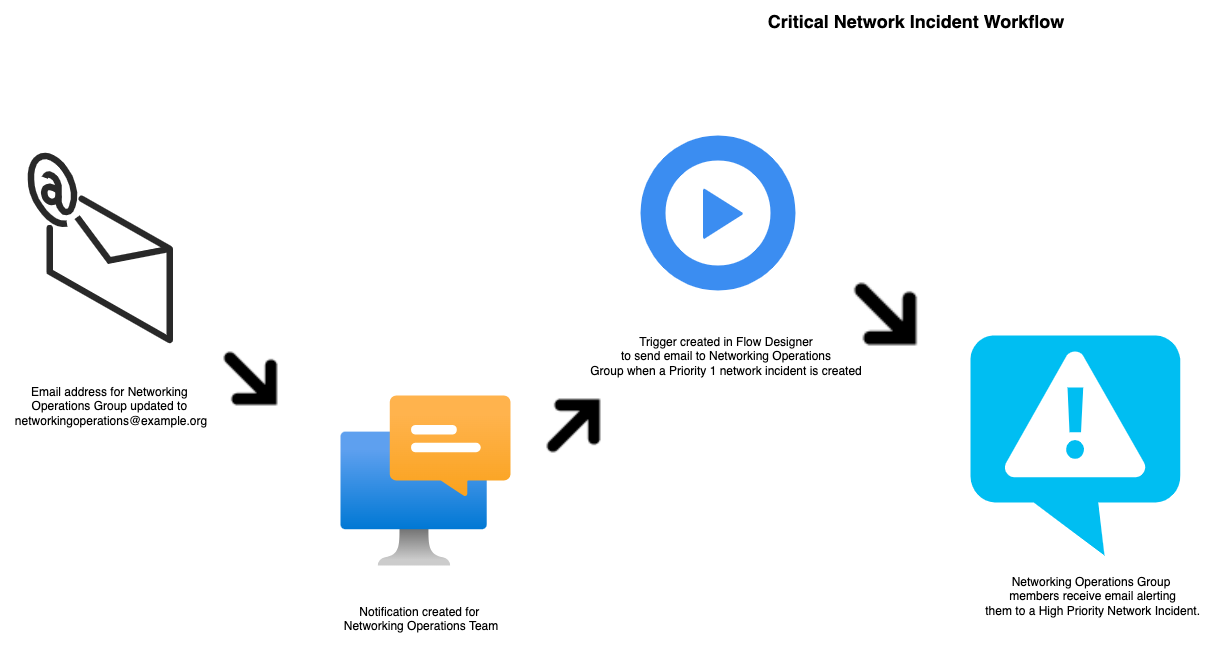

The diagram above was exported from draw.io. Its source (the exported page's mxGraphModel, read from the mxfile embedded in the PNG):
<mxGraphModel dx="3976" dy="1890" grid="1" gridSize="10" guides="1" tooltips="1" connect="1" arrows="1" fold="1" page="1" pageScale="1" pageWidth="850" pageHeight="1100" background="light-dark(#FFFFFF,#FFFFFF)" math="0" shadow="0">
  <root>
    <mxCell id="0" />
    <mxCell id="1" parent="0" />
    <mxCell id="2x87xh1gLGa_9BMRUuBd-4" value="" style="verticalLabelPosition=bottom;html=1;verticalAlign=top;strokeWidth=1;align=center;outlineConnect=0;dashed=0;outlineConnect=0;shape=mxgraph.aws3d.email;aspect=fixed;strokeColor=#292929;" parent="1" vertex="1">
      <mxGeometry x="-2420" y="-580" width="139.18" height="184.49" as="geometry" />
    </mxCell>
    <mxCell id="2x87xh1gLGa_9BMRUuBd-5" value="" style="image;aspect=fixed;html=1;points=[];align=center;fontSize=12;image=img/lib/azure2/other/Windows_Notification_Services.svg;" parent="1" vertex="1">
      <mxGeometry x="-2110" y="-340" width="170" height="170" as="geometry" />
    </mxCell>
    <mxCell id="2x87xh1gLGa_9BMRUuBd-6" value="Notification created for&amp;nbsp;&lt;div&gt;Networking Operations Team&lt;/div&gt;&lt;div&gt;&amp;nbsp;&lt;/div&gt;" style="text;html=1;align=center;verticalAlign=middle;resizable=0;points=[];autosize=1;strokeColor=none;fillColor=none;fontColor=light-dark(#000000,#000000);" parent="1" vertex="1">
      <mxGeometry x="-2120" y="-140" width="180" height="60" as="geometry" />
    </mxCell>
    <mxCell id="2x87xh1gLGa_9BMRUuBd-7" value="Email address for Networking&amp;nbsp;&lt;div&gt;Operations&amp;nbsp;&lt;span style=&quot;background-color: transparent;&quot;&gt;Group updated to&amp;nbsp;&lt;/span&gt;&lt;div&gt;networkingoperations@example.org&lt;/div&gt;&lt;/div&gt;" style="text;html=1;align=center;verticalAlign=middle;resizable=0;points=[];autosize=1;strokeColor=none;fillColor=none;fontColor=light-dark(#000000,#000000);" parent="1" vertex="1">
      <mxGeometry x="-2450" y="-360" width="220" height="60" as="geometry" />
    </mxCell>
    <mxCell id="2x87xh1gLGa_9BMRUuBd-10" value="" style="sketch=0;html=1;aspect=fixed;strokeColor=none;shadow=0;fillColor=#3B8DF1;verticalAlign=top;labelPosition=center;verticalLabelPosition=bottom;shape=mxgraph.gcp2.play_start" parent="1" vertex="1">
      <mxGeometry x="-1810" y="-600" width="155" height="155" as="geometry" />
    </mxCell>
    <mxCell id="2x87xh1gLGa_9BMRUuBd-11" value="Trigger created in Flow Designer&lt;div&gt;to send email to Networking Operations&lt;/div&gt;&lt;div&gt;Group when a Priority 1 network incident is created&lt;/div&gt;" style="text;html=1;align=center;verticalAlign=middle;resizable=0;points=[];autosize=1;strokeColor=none;fillColor=none;fontColor=light-dark(#000000,#000000);" parent="1" vertex="1">
      <mxGeometry x="-1870" y="-410" width="290" height="60" as="geometry" />
    </mxCell>
    <mxCell id="2x87xh1gLGa_9BMRUuBd-13" value="" style="verticalLabelPosition=bottom;html=1;verticalAlign=top;align=center;strokeColor=none;fillColor=#00BEF2;shape=mxgraph.azure.notification_topic;" parent="1" vertex="1">
      <mxGeometry x="-1480" y="-400" width="210" height="220" as="geometry" />
    </mxCell>
    <mxCell id="2x87xh1gLGa_9BMRUuBd-14" value="&lt;font style=&quot;color: light-dark(rgb(0, 0, 0), rgb(0, 0, 0));&quot;&gt;Networking Operations Group&lt;/font&gt;&lt;div&gt;&lt;font style=&quot;color: light-dark(rgb(0, 0, 0), rgb(0, 0, 0));&quot;&gt;&amp;nbsp;members receive email alerting&lt;/font&gt;&lt;/div&gt;&lt;div&gt;&lt;font style=&quot;color: light-dark(rgb(0, 0, 0), rgb(0, 0, 0));&quot;&gt;&amp;nbsp;them to a High Priority Network Incident.&lt;/font&gt;&lt;/div&gt;" style="text;html=1;align=center;verticalAlign=middle;resizable=0;points=[];autosize=1;strokeColor=none;fillColor=none;" parent="1" vertex="1">
      <mxGeometry x="-1480" y="-170" width="240" height="60" as="geometry" />
    </mxCell>
    <mxCell id="2x87xh1gLGa_9BMRUuBd-18" value="&lt;b&gt;&lt;font style=&quot;font-size: 18px;&quot;&gt;Critical Network Incident Workflow&lt;/font&gt;&lt;/b&gt;" style="text;html=1;align=center;verticalAlign=middle;resizable=0;points=[];autosize=1;strokeColor=none;fillColor=none;" parent="1" vertex="1">
      <mxGeometry x="-1695" y="-735" width="320" height="40" as="geometry" />
    </mxCell>
    <mxCell id="0aCHzEFayS-N7NIEU0em-8" value="" style="shape=image;html=1;verticalAlign=top;verticalLabelPosition=bottom;labelBackgroundColor=#ffffff;imageAspect=0;aspect=fixed;image=https://icons.diagrams.net/icon-cache1/Black_ToolBar_Icons-2624/Black_DownRight-Arrow-1426.png" vertex="1" parent="1">
      <mxGeometry x="-2230" y="-390" width="60" height="60" as="geometry" />
    </mxCell>
    <mxCell id="0aCHzEFayS-N7NIEU0em-9" value="" style="shape=image;html=1;verticalAlign=top;verticalLabelPosition=bottom;labelBackgroundColor=#ffffff;imageAspect=0;aspect=fixed;image=https://icons.diagrams.net/icon-cache1/Black_ToolBar_Icons-2624/Black_DownRight-Arrow-1426.png;direction=north;" vertex="1" parent="1">
      <mxGeometry x="-1910" y="-340" width="60" height="60" as="geometry" />
    </mxCell>
    <mxCell id="0aCHzEFayS-N7NIEU0em-12" value="" style="shape=image;html=1;verticalAlign=top;verticalLabelPosition=bottom;labelBackgroundColor=#ffffff;imageAspect=0;aspect=fixed;image=https://icons.diagrams.net/icon-cache1/Black_ToolBar_Icons-2624/Black_DownRight-Arrow-1426.png" vertex="1" parent="1">
      <mxGeometry x="-1600" y="-460" width="70" height="70" as="geometry" />
    </mxCell>
  </root>
</mxGraphModel>